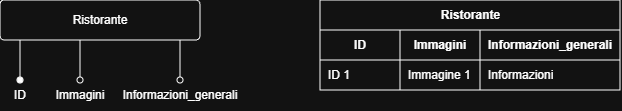

The diagram above was exported from draw.io. Its source (the exported page's mxGraphModel, read from the mxfile embedded in the PNG):
<mxGraphModel dx="818" dy="316" grid="1" gridSize="10" guides="1" tooltips="1" connect="1" arrows="1" fold="1" page="1" pageScale="1" pageWidth="827" pageHeight="1169" math="0" shadow="0">
  <root>
    <mxCell id="0" />
    <mxCell id="1" parent="0" />
    <mxCell id="VPCGkrAbDLnEIj0xoZZ2-1" value="Ristorante" style="rounded=1;arcSize=10;whiteSpace=wrap;html=1;align=center;" vertex="1" parent="1">
      <mxGeometry x="40" y="40" width="200" height="40" as="geometry" />
    </mxCell>
    <mxCell id="VPCGkrAbDLnEIj0xoZZ2-2" value="" style="endArrow=none;html=1;rounded=0;entryX=0.25;entryY=1;entryDx=0;entryDy=0;endFill=0;startArrow=oval;startFill=1;exitX=0.5;exitY=0;exitDx=0;exitDy=0;" edge="1" parent="1">
      <mxGeometry width="50" height="50" relative="1" as="geometry">
        <mxPoint x="60" y="120" as="sourcePoint" />
        <mxPoint x="60" y="80" as="targetPoint" />
      </mxGeometry>
    </mxCell>
    <mxCell id="VPCGkrAbDLnEIj0xoZZ2-3" value="" style="endArrow=none;html=1;rounded=0;endFill=0;startArrow=oval;startFill=0;entryX=0.5;entryY=1;entryDx=0;entryDy=0;exitX=0.5;exitY=0;exitDx=0;exitDy=0;" edge="1" parent="1">
      <mxGeometry width="50" height="50" relative="1" as="geometry">
        <mxPoint x="120" y="120" as="sourcePoint" />
        <mxPoint x="120" y="80" as="targetPoint" />
      </mxGeometry>
    </mxCell>
    <mxCell id="VPCGkrAbDLnEIj0xoZZ2-4" value="ID" style="text;html=1;whiteSpace=wrap;strokeColor=none;fillColor=none;align=center;verticalAlign=middle;rounded=0;" vertex="1" parent="1">
      <mxGeometry x="50" y="120" width="20" height="30" as="geometry" />
    </mxCell>
    <mxCell id="VPCGkrAbDLnEIj0xoZZ2-5" value="Immagini" style="text;html=1;whiteSpace=wrap;strokeColor=none;fillColor=none;align=center;verticalAlign=middle;rounded=0;" vertex="1" parent="1">
      <mxGeometry x="90" y="120" width="60" height="30" as="geometry" />
    </mxCell>
    <mxCell id="VPCGkrAbDLnEIj0xoZZ2-6" value="Ristorante" style="shape=table;startSize=30;container=1;collapsible=1;childLayout=tableLayout;fixedRows=1;rowLines=0;fontStyle=1;align=center;resizeLast=1;html=1;" vertex="1" parent="1">
      <mxGeometry x="360" y="40" width="300" height="90" as="geometry">
        <mxRectangle x="320" y="80" width="120" height="30" as="alternateBounds" />
      </mxGeometry>
    </mxCell>
    <mxCell id="VPCGkrAbDLnEIj0xoZZ2-7" value="" style="shape=tableRow;horizontal=0;startSize=0;swimlaneHead=0;swimlaneBody=0;fillColor=none;collapsible=0;dropTarget=0;points=[[0,0.5],[1,0.5]];portConstraint=eastwest;top=0;left=0;right=0;bottom=1;" vertex="1" parent="VPCGkrAbDLnEIj0xoZZ2-6">
      <mxGeometry y="30" width="300" height="30" as="geometry" />
    </mxCell>
    <mxCell id="VPCGkrAbDLnEIj0xoZZ2-8" value="ID" style="shape=partialRectangle;connectable=0;fillColor=none;top=0;left=0;bottom=0;right=0;fontStyle=1;overflow=hidden;whiteSpace=wrap;html=1;" vertex="1" parent="VPCGkrAbDLnEIj0xoZZ2-7">
      <mxGeometry width="80" height="30" as="geometry">
        <mxRectangle width="80" height="30" as="alternateBounds" />
      </mxGeometry>
    </mxCell>
    <mxCell id="VPCGkrAbDLnEIj0xoZZ2-9" value="" style="shape=partialRectangle;connectable=0;fillColor=none;top=0;left=0;bottom=0;right=0;align=left;spacingLeft=6;fontStyle=5;overflow=hidden;whiteSpace=wrap;html=1;" vertex="1" parent="VPCGkrAbDLnEIj0xoZZ2-7">
      <mxGeometry x="80" width="80" height="30" as="geometry">
        <mxRectangle width="80" height="30" as="alternateBounds" />
      </mxGeometry>
    </mxCell>
    <mxCell id="VPCGkrAbDLnEIj0xoZZ2-24" style="shape=partialRectangle;connectable=0;fillColor=none;top=0;left=0;bottom=0;right=0;align=left;spacingLeft=6;fontStyle=5;overflow=hidden;whiteSpace=wrap;html=1;" vertex="1" parent="VPCGkrAbDLnEIj0xoZZ2-7">
      <mxGeometry x="160" width="140" height="30" as="geometry">
        <mxRectangle width="140" height="30" as="alternateBounds" />
      </mxGeometry>
    </mxCell>
    <mxCell id="VPCGkrAbDLnEIj0xoZZ2-10" value="" style="shape=tableRow;horizontal=0;startSize=0;swimlaneHead=0;swimlaneBody=0;fillColor=none;collapsible=0;dropTarget=0;points=[[0,0.5],[1,0.5]];portConstraint=eastwest;top=0;left=0;right=0;bottom=0;" vertex="1" parent="VPCGkrAbDLnEIj0xoZZ2-6">
      <mxGeometry y="60" width="300" height="30" as="geometry" />
    </mxCell>
    <mxCell id="VPCGkrAbDLnEIj0xoZZ2-11" value="" style="shape=partialRectangle;connectable=0;fillColor=none;top=0;left=0;bottom=0;right=0;editable=1;overflow=hidden;whiteSpace=wrap;html=1;" vertex="1" parent="VPCGkrAbDLnEIj0xoZZ2-10">
      <mxGeometry width="80" height="30" as="geometry">
        <mxRectangle width="80" height="30" as="alternateBounds" />
      </mxGeometry>
    </mxCell>
    <mxCell id="VPCGkrAbDLnEIj0xoZZ2-12" value="Immagine 1" style="shape=partialRectangle;connectable=0;fillColor=none;top=0;left=0;bottom=0;right=0;align=left;spacingLeft=6;overflow=hidden;whiteSpace=wrap;html=1;" vertex="1" parent="VPCGkrAbDLnEIj0xoZZ2-10">
      <mxGeometry x="80" width="80" height="30" as="geometry">
        <mxRectangle width="80" height="30" as="alternateBounds" />
      </mxGeometry>
    </mxCell>
    <mxCell id="VPCGkrAbDLnEIj0xoZZ2-25" style="shape=partialRectangle;connectable=0;fillColor=none;top=0;left=0;bottom=0;right=0;align=left;spacingLeft=6;overflow=hidden;whiteSpace=wrap;html=1;" vertex="1" parent="VPCGkrAbDLnEIj0xoZZ2-10">
      <mxGeometry x="160" width="140" height="30" as="geometry">
        <mxRectangle width="140" height="30" as="alternateBounds" />
      </mxGeometry>
    </mxCell>
    <mxCell id="VPCGkrAbDLnEIj0xoZZ2-13" value="Immagini" style="shape=partialRectangle;connectable=0;fillColor=none;top=0;left=0;bottom=0;right=0;fontStyle=1;overflow=hidden;whiteSpace=wrap;html=1;" vertex="1" parent="1">
      <mxGeometry x="440" y="70" width="80" height="30" as="geometry">
        <mxRectangle width="66" height="30" as="alternateBounds" />
      </mxGeometry>
    </mxCell>
    <mxCell id="VPCGkrAbDLnEIj0xoZZ2-14" value="ID 1" style="shape=partialRectangle;connectable=0;fillColor=none;top=0;left=0;bottom=0;right=0;align=left;spacingLeft=6;overflow=hidden;whiteSpace=wrap;html=1;" vertex="1" parent="1">
      <mxGeometry x="360" y="100" width="80" height="30" as="geometry">
        <mxRectangle width="80" height="30" as="alternateBounds" />
      </mxGeometry>
    </mxCell>
    <mxCell id="VPCGkrAbDLnEIj0xoZZ2-15" value="" style="endArrow=none;html=1;rounded=0;endFill=0;startArrow=oval;startFill=0;entryX=0.75;entryY=1;entryDx=0;entryDy=0;" edge="1" parent="1">
      <mxGeometry width="50" height="50" relative="1" as="geometry">
        <mxPoint x="220" y="120" as="sourcePoint" />
        <mxPoint x="220" y="80" as="targetPoint" />
      </mxGeometry>
    </mxCell>
    <mxCell id="VPCGkrAbDLnEIj0xoZZ2-16" value="Informazioni_generali" style="text;html=1;whiteSpace=wrap;strokeColor=none;fillColor=none;align=center;verticalAlign=middle;rounded=0;" vertex="1" parent="1">
      <mxGeometry x="160" y="120" width="120" height="30" as="geometry" />
    </mxCell>
    <mxCell id="VPCGkrAbDLnEIj0xoZZ2-26" value="Informazioni_generali" style="shape=partialRectangle;connectable=0;fillColor=none;top=0;left=0;bottom=0;right=0;fontStyle=1;overflow=hidden;whiteSpace=wrap;html=1;" vertex="1" parent="1">
      <mxGeometry x="520" y="70" width="140" height="30" as="geometry">
        <mxRectangle width="66" height="30" as="alternateBounds" />
      </mxGeometry>
    </mxCell>
    <mxCell id="VPCGkrAbDLnEIj0xoZZ2-59" value="Informazioni" style="shape=partialRectangle;connectable=0;fillColor=none;top=0;left=0;bottom=0;right=0;align=left;spacingLeft=6;overflow=hidden;whiteSpace=wrap;html=1;" vertex="1" parent="1">
      <mxGeometry x="520" y="100" width="140" height="30" as="geometry">
        <mxRectangle width="80" height="30" as="alternateBounds" />
      </mxGeometry>
    </mxCell>
  </root>
</mxGraphModel>